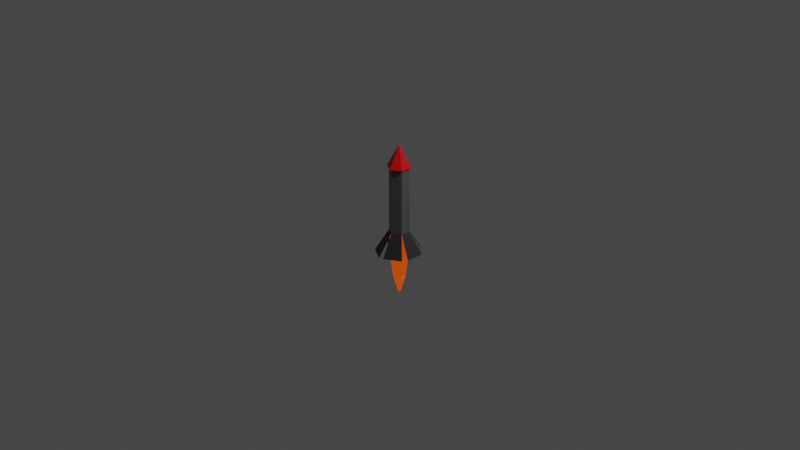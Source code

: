 # Source: penis.blend  (saved by Blender 2.93.21; exported with 4.5.12 LTS)
import bpy
from mathutils import Matrix  # noqa: F401  (used for matrix-valued properties, if any)

bpy.ops.wm.read_factory_settings(use_empty=True)
scene = bpy.context.scene
scene.name = 'Scene'

# ---- collections
col_collection = bpy.data.collections.new('Collection'); scene.collection.children.link(col_collection)

# ---- materials (node trees are filled in below, after node groups)
mat_material = bpy.data.materials.new('Material')
mat_material.alpha_threshold = 0.0
mat_material.use_transparent_shadow = False
mat_material.line_color = (0.0, 0.0, 0.0, 1.0)
mat_material_001 = bpy.data.materials.new('Material.001')
mat_material_001.use_transparent_shadow = False
mat_material_002 = bpy.data.materials.new('Material.002')
mat_material_002.use_transparent_shadow = False
mat_material_003 = bpy.data.materials.new('Material.003')
mat_material_003.use_transparent_shadow = False
mat_material_003.diffuse_color = (0.6785, 0.1502, 0.8, 1.0)
mat_material_003.roughness = 0.5

# ---- material node trees
mat_material.use_nodes = True; mat_material.node_tree.nodes.clear()
_N = mat_material.node_tree.nodes; _L = mat_material.node_tree.links
n0 = _N.new('ShaderNodeOutputMaterial'); n0.name = 'Material Output'; n0.location = (300, 300)
n1 = _N.new('ShaderNodeBsdfPrincipled'); n1.name = 'Principled BSDF'; n1.location = (10, 300)
n1.distribution = 'GGX'
n1.subsurface_method = 'BURLEY'
n1.inputs[0].default_value = (0.1107, 0.1107, 0.1107, 1.0)
n1.inputs[2].default_value = 0.4
n1.inputs[3].default_value = 1.45
n1.inputs[27].default_value = (0.0, 0.0, 0.0, 1.0)
n1.inputs[28].default_value = 1.0
_L.new(n1.outputs[0], n0.inputs[0])
n0.is_active_output = True
mat_material_001.use_nodes = True; mat_material_001.node_tree.nodes.clear()
_N = mat_material_001.node_tree.nodes; _L = mat_material_001.node_tree.links
n0 = _N.new('ShaderNodeBsdfPrincipled'); n0.name = 'Principled BSDF'; n0.location = (10, 300)
n0.distribution = 'GGX'
n0.subsurface_method = 'BURLEY'
n0.inputs[0].default_value = (0.8, 0.0, 0.001576, 1.0)
n0.inputs[3].default_value = 1.45
n0.inputs[27].default_value = (0.0, 0.0, 0.0, 1.0)
n0.inputs[28].default_value = 1.0
n1 = _N.new('ShaderNodeOutputMaterial'); n1.name = 'Material Output'; n1.location = (300, 300)
_L.new(n0.outputs[0], n1.inputs[0])
n1.is_active_output = True
mat_material_002.use_nodes = True; mat_material_002.node_tree.nodes.clear()
_N = mat_material_002.node_tree.nodes; _L = mat_material_002.node_tree.links
n0 = _N.new('ShaderNodeBsdfPrincipled'); n0.name = 'Principled BSDF'; n0.location = (10, 300)
n0.distribution = 'GGX'
n0.subsurface_method = 'BURLEY'
n0.inputs[0].default_value = (0.02365, 0.02365, 0.02365, 1.0)
n0.inputs[3].default_value = 1.45
n0.inputs[27].default_value = (0.0, 0.0, 0.0, 1.0)
n0.inputs[28].default_value = 1.0
n1 = _N.new('ShaderNodeOutputMaterial'); n1.name = 'Material Output'; n1.location = (300, 300)
_L.new(n0.outputs[0], n1.inputs[0])
n1.is_active_output = True
mat_material_003.use_nodes = True; mat_material_003.node_tree.nodes.clear()
_N = mat_material_003.node_tree.nodes; _L = mat_material_003.node_tree.links
n0 = _N.new('ShaderNodeBsdfPrincipled'); n0.name = 'Principled BSDF'; n0.location = (10, 300)
n0.distribution = 'GGX'
n0.subsurface_method = 'BURLEY'
n0.inputs[0].default_value = (0.8, 0.1715, 0.01289, 1.0)
n0.inputs[3].default_value = 1.45
n0.inputs[27].default_value = (0.5926, 0.04957, 0.0, 1.0)
n0.inputs[28].default_value = 1.0
n1 = _N.new('ShaderNodeOutputMaterial'); n1.name = 'Material Output'; n1.location = (300, 300)
_L.new(n0.outputs[0], n1.inputs[0])
n1.is_active_output = True

# ---- world
world_world = bpy.data.worlds.new('World'); scene.world = world_world
world_world.use_nodes = True; world_world.node_tree.nodes.clear()
_N = world_world.node_tree.nodes; _L = world_world.node_tree.links
n0 = _N.new('ShaderNodeOutputWorld'); n0.name = 'World Output'; n0.location = (300, 300)
n1 = _N.new('ShaderNodeBackground'); n1.name = 'Background'; n1.location = (10, 300)
n1.inputs[0].default_value = (0.05088, 0.05088, 0.05088, 1.0)
_L.new(n1.outputs[0], n0.inputs[0])
n0.is_active_output = True
world_world.color = (0.05088, 0.05088, 0.05088)
world_world.use_sun_shadow = False
world_world.sun_shadow_jitter_overblur = 0.0

# ---- cameras
cam_camera = bpy.data.cameras.new('Camera')
cam_camera.clip_end = 100.0
cam_camera.ortho_scale = 7.314

# ---- lights
light_light = bpy.data.lights.new('Light', 'POINT')
light_light.transmission_factor = 0.0
light_light.energy = 1000.0
light_light.shadow_soft_size = 0.1
light_light.shadow_maximum_resolution = 0.006
light_light.use_absolute_resolution = True

# ---- meshes
me_cube = bpy.data.meshes.new('Cube')
me_cube.from_pydata([(-0.1102, -0.06362, 0.5766), (-7.763e-10, -0.1272, 0.5766), (0.0, -0.1081, 0.5703), (0.0, -0.1081, -0.1305), (-0.09362, -0.05405, 0.5703), (-0.09362, -0.05405, -0.1305), (-0.09362, 0.05405, 0.5703), (-0.09362, 0.05405, -0.1305), (9.45e-09, 0.1081, 0.5703), (9.45e-09, 0.1081, -0.1305), (0.09362, 0.05405, 0.5703), (0.09362, 0.05405, -0.1305), (0.09362, -0.05405, 0.5703), (0.09362, -0.05405, -0.1305), (-0.1102, 0.06362, 0.5766), (1.035e-08, 0.1272, 0.5766), (0.1102, 0.06362, 0.5766), (0.1102, -0.06362, 0.5766), (0.0, 0.0, 0.8153), (-0.2344, -0.1013, -0.3798), (-0.2344, 0.1012, -0.3798), (-0.2046, 0.1523, -0.3758), (-0.02918, 0.2535, -0.3758), (0.02908, 0.2524, -0.3625), (0.2045, 0.1511, -0.3625), (0.2328, 0.1012, -0.3572), (0.2328, -0.1013, -0.3572), (0.02894, -0.2522, -0.3597), (0.2043, -0.1509, -0.3597), (-0.02909, -0.2534, -0.3739), (-0.2045, -0.1522, -0.3739)], [], [(10, 12, 17, 16), (2, 3, 5, 4), (12, 2, 1, 17), (4, 5, 7, 6), (8, 10, 16, 15), (6, 7, 9, 8), (6, 8, 15, 14), (8, 9, 11, 10), (5, 3, 13, 11, 9, 7), (1, 0, 14, 15, 16, 17), (10, 11, 13, 12), (2, 4, 0, 1), (12, 13, 3, 2), (4, 6, 14, 0), (5, 7, 20, 19), (7, 9, 22, 21), (9, 11, 24, 23), (13, 11, 25, 26), (3, 13, 28, 27), (3, 5, 30, 29), (16, 18, 17), (15, 18, 16), (14, 18, 15), (0, 18, 14), (1, 18, 0), (17, 18, 1)])
me_cube.polygons.foreach_set('material_index', [0, 0, 0, 0, 0, 0, 0, 0, 0, 0, 0, 0, 0, 0, 2, 2, 2, 2, 2, 2, 1, 1, 1, 1, 1, 1])
_uv = me_cube.uv_layers.new(name='UVMap')
_uv.uv.foreach_set('vector', [0.3333, 0.5, 0.1667, 0.5, 0.1667, 0.5, 0.3333, 0.5, 1.0, 0.5, 1.0, 1.0, 0.8333, 1.0, 0.8333, 0.5, 0.1667, 0.5, -8.941e-08, 0.5, -8.941e-08, 0.5, 0.1667, 0.5, 0.8333, 0.5, 0.8333, 1.0, 0.6667, 1.0, 0.6667, 0.5, 0.5, 0.5, 0.3333, 0.5, 0.3333, 0.5, 0.5, 0.5, 0.6667, 0.5, 0.6667, 1.0, 0.5, 1.0, 0.5, 0.5, 0.6667, 0.5, 0.5, 0.5, 0.5, 0.5, 0.6667, 0.5, 0.5, 0.5, 0.5, 1.0, 0.3333, 1.0, 0.3333, 0.5, 0.4578, 0.37, 0.25, 0.49, 0.04215, 0.37, 0.04215, 0.13, 0.25, 0.01, 0.4578, 0.13, 0.75, 0.49, 0.9578, 0.37, 0.9578, 0.13, 0.75, 0.01, 0.5422, 0.13, 0.5422, 0.37, 0.3333, 0.5, 0.3333, 1.0, 0.1667, 1.0, 0.1667, 0.5, 1.0, 0.5, 0.8333, 0.5, 0.8333, 0.5, 1.0, 0.5, 0.1667, 0.5, 0.1667, 1.0, -8.941e-08, 1.0, -8.941e-08, 0.5, 0.8333, 0.5, 0.6667, 0.5, 0.6667, 0.5, 0.8333, 0.5, 0.8333, 1.0, 0.6667, 1.0, 0.6667, 1.0, 0.8333, 1.0, 0.6667, 1.0, 0.5, 1.0, 0.5, 1.0, 0.6667, 1.0, 0.5, 1.0, 0.3333, 1.0, 0.3333, 1.0, 0.5, 1.0, 0.04215, 0.37, 0.04215, 0.13, 0.04215, 0.13, 0.04215, 0.37, 0.25, 0.49, 0.04215, 0.37, 0.04215, 0.37, 0.25, 0.49, 1.0, 1.0, 0.8333, 1.0, 0.8333, 1.0, 1.0, 1.0, 0.3333, 0.5, 0.0, 0.0, 0.1667, 0.5, 0.5, 0.5, 0.0, 0.0, 0.3333, 0.5, 0.6667, 0.5, 0.0, 0.0, 0.5, 0.5, 0.9578, 0.37, 0.0, 0.0, 0.6667, 0.5, 0.75, 0.49, 0.0, 0.0, 0.9578, 0.37, 0.0, 0.0, 0.0, 0.0, 0.0, 0.0])
me_cube.materials.append(mat_material)
me_cube.materials.append(mat_material_001)
me_cube.materials.append(mat_material_002)
me_cube.use_remesh_preserve_volume = False
me_cube.use_remesh_preserve_attributes = False
me_cube.use_mirror_vertex_groups = False
me_cube.update()
me_cylinder = bpy.data.meshes.new('Cylinder')
me_cylinder.from_pydata([(0.0, -1.0, -1.0), (0.0, 0.04989, -0.8905), (0.7712, 0.04989, -0.4452), (0.866, -1.0, -0.5), (0.7712, 0.04989, 0.4452), (0.866, -1.0, 0.5), (0.0, 0.04989, 0.8905), (0.0, -1.0, 1.0), (-0.7712, 0.04989, 0.4452), (-0.866, -1.0, 0.5), (0.0, 0.8434, 0.6108), (-0.5289, 0.8434, 0.3054), (-0.7712, 0.04989, -0.4452), (-0.866, -1.0, -0.5), (-0.5289, 0.8434, -0.3054), (-0.1557, 1.399, 0.0899), (-0.1557, 1.399, -0.0899), (0.5289, 0.8434, -0.3054), (0.5289, 0.8434, 0.3054), (0.0, 0.8434, -0.6108), (0.1557, 1.399, -0.0899), (0.0, 1.399, -0.1798), (0.0, 1.399, 0.1798), (0.1557, 1.399, 0.0899), (0.0, 1.526, 0.0)], [], [(0, 1, 2, 3), (3, 2, 4, 5), (5, 4, 6, 7), (7, 6, 8, 9), (8, 6, 10, 11), (9, 8, 12, 13), (13, 12, 1, 0), (0, 3, 5, 7, 9, 13), (14, 11, 15, 16), (4, 2, 17, 18), (12, 8, 11, 14), (2, 1, 19, 17), (6, 4, 18, 10), (1, 12, 14, 19), (20, 21, 16, 15, 22, 23), (10, 18, 23, 22), (17, 19, 21, 20), (19, 14, 16, 21), (11, 10, 22, 15), (18, 17, 20, 23), (24, 15, 16), (15, 24, 22), (22, 24, 23), (20, 24, 23), (24, 20, 21), (24, 21, 16)])
me_cylinder.polygons.foreach_set('use_smooth', [True] * 26)
_k = set([(0, 1), (0, 3), (0, 13), (1, 2), (1, 12), (1, 19), (2, 3), (2, 4), (2, 17), (3, 5), (4, 5), (4, 6), (4, 18), (5, 7), (6, 7), (6, 8), (6, 10), (7, 9), (8, 9), (8, 11), (8, 12), (9, 13), (10, 11), (10, 18), (10, 22), (11, 14), (11, 15), (12, 13), (12, 14), (14, 16), (14, 19), (15, 24), (17, 18), (17, 19), (17, 20), (18, 23), (19, 21), (20, 24), (21, 24), (22, 24)])
me_cylinder.attributes.new('sharp_edge', 'BOOLEAN', 'EDGE').data.foreach_set('value', [ (min(e.vertices), max(e.vertices)) in _k for e in me_cylinder.edges])
_uv = me_cylinder.uv_layers.new(name='UVMap')
_uv.uv.foreach_set('vector', [1.0, 0.5, 1.0, 1.0, 0.8333, 1.0, 0.8333, 0.5, 0.8333, 0.5, 0.8333, 1.0, 0.6667, 1.0, 0.6667, 0.5, 0.6667, 0.5, 0.6667, 1.0, 0.5, 1.0, 0.5, 0.5, 0.5, 0.5, 0.5, 1.0, 0.3333, 1.0, 0.3333, 0.5, 0.3333, 1.0, 0.5, 1.0, 0.5, 1.0, 0.3333, 1.0, 0.3333, 0.5, 0.3333, 1.0, 0.1667, 1.0, 0.1667, 0.5, 0.1667, 0.5, 0.1667, 1.0, 0.0, 1.0, 0.0, 0.5, 0.75, 0.49, 0.9578, 0.37, 0.9578, 0.13, 0.75, 0.01, 0.5422, 0.13, 0.5422, 0.37, 0.1667, 1.0, 0.3333, 1.0, 0.3333, 1.0, 0.1667, 1.0, 0.6667, 1.0, 0.8333, 1.0, 0.8333, 1.0, 0.6667, 1.0, 0.1667, 1.0, 0.3333, 1.0, 0.3333, 1.0, 0.1667, 1.0, 0.8333, 1.0, 1.0, 1.0, 1.0, 1.0, 0.8333, 1.0, 0.5, 1.0, 0.6667, 1.0, 0.6667, 1.0, 0.5, 1.0, 0.0, 1.0, 0.1667, 1.0, 0.1667, 1.0, 0.0, 1.0, 0.4578, 0.37, 0.25, 0.49, 0.04215, 0.37, 0.04215, 0.13, 0.25, 0.01, 0.4578, 0.13, 0.5, 1.0, 0.6667, 1.0, 0.6667, 1.0, 0.5, 1.0, 0.8333, 1.0, 1.0, 1.0, 1.0, 1.0, 0.8333, 1.0, 0.0, 1.0, 0.1667, 1.0, 0.1667, 1.0, 0.0, 1.0, 0.3333, 1.0, 0.5, 1.0, 0.5, 1.0, 0.3333, 1.0, 0.6667, 1.0, 0.8333, 1.0, 0.8333, 1.0, 0.6667, 1.0, 0.0, 0.0, 0.3333, 1.0, 0.1667, 1.0, 0.3333, 1.0, 0.0, 0.0, 0.25, 0.01, 0.25, 0.01, 0.0, 0.0, 0.4578, 0.13, 0.4578, 0.37, 0.0, 0.0, 0.4578, 0.13, 0.0, 0.0, 0.4578, 0.37, 0.25, 0.49, 0.0, 0.0, 0.0, 0.0, 0.0, 0.0])
me_cylinder.materials.append(mat_material_003)
me_cylinder.use_remesh_fix_poles = True
me_cylinder.use_remesh_preserve_attributes = False
me_cylinder.update()
me_cylinder.normals_split_custom_set([tuple(v) for v in zip(*[iter([0.498, 0.08996, -0.8625, 0.498, 0.08996, -0.8625, 0.498, 0.08996, -0.8625, 0.498, 0.08996, -0.8625, 0.9959, 0.08996, 0.0, 0.9959, 0.08996, 0.0, 0.9959, 0.08996, 0.0, 0.9959, 0.08996, 0.0, 0.498, 0.08996, 0.8625, 0.498, 0.08996, 0.8625, 0.498, 0.08996, 0.8625, 0.498, 0.08996, 0.8625, -0.498, 0.08996, 0.8625, -0.498, 0.08996, 0.8625, -0.498, 0.08996, 0.8625, -0.498, 0.08996, 0.8625, -0.4782, 0.292, 0.8283, -0.4782, 0.292, 0.8283, -0.4782, 0.292, 0.8283, -0.4782, 0.292, 0.8283, -0.9959, 0.08996, 0.0, -0.9959, 0.08996, 0.0, -0.9959, 0.08996, 0.0, -0.9959, 0.08996, 0.0, -0.498, 0.08996, -0.8625, -0.498, 0.08996, -0.8625, -0.498, 0.08996, -0.8625, -0.498, 0.08996, -0.8625, 0.0, -1.0, 0.0, 0.0, -1.0, 0.0, 0.0, -1.0, 0.0, 0.0, -1.0, 0.0, 0.0, -1.0, 0.0, 0.0, -1.0, 0.0, -0.8302, 0.5575, -6.757e-07, -0.8302, 0.5575, -6.757e-07, -0.8302, 0.5575, -6.757e-07, -0.8302, 0.5575, -6.757e-07, 0.9564, 0.292, 0.0, 0.9564, 0.292, 0.0, 0.9564, 0.292, 0.0, 0.9564, 0.292, 0.0, -0.9564, 0.292, 0.0, -0.9564, 0.292, 0.0, -0.9564, 0.292, 0.0, -0.9564, 0.292, 0.0, 0.4782, 0.292, -0.8283, 0.4782, 0.292, -0.8283, 0.4782, 0.292, -0.8283, 0.4782, 0.292, -0.8283, 0.4782, 0.292, 0.8283, 0.4782, 0.292, 0.8283, 0.4782, 0.292, 0.8283, 0.4782, 0.292, 0.8283, -0.4782, 0.292, -0.8283, -0.4782, 0.292, -0.8283, -0.4782, 0.292, -0.8283, -0.4782, 0.292, -0.8283, -1.531e-06, 1.0, -1.065e-06, -1.531e-06, 1.0, -1.065e-06, -1.531e-06, 1.0, -1.065e-06, -1.531e-06, 1.0, -1.065e-06, -1.531e-06, 1.0, -1.065e-06, -1.531e-06, 1.0, -1.065e-06, 0.4151, 0.5575, 0.719, 0.4151, 0.5575, 0.719, 0.4151, 0.5575, 0.719, 0.4151, 0.5575, 0.719, 0.4151, 0.5575, -0.719, 0.4151, 0.5575, -0.719, 0.4151, 0.5575, -0.719, 0.4151, 0.5575, -0.719, -0.4151, 0.5575, -0.719, -0.4151, 0.5575, -0.719, -0.4151, 0.5575, -0.719, -0.4151, 0.5575, -0.719, -0.4151, 0.5575, 0.719, -0.4151, 0.5575, 0.719, -0.4151, 0.5575, 0.719, -0.4151, 0.5575, 0.719, 0.8302, 0.5575, 0.0, 0.8302, 0.5575, 0.0, 0.8302, 0.5575, 0.0, 0.8302, 0.5575, 0.0, 0.6308, -0.776, 4.13e-06, 0.6308, -0.776, 4.13e-06, 0.6308, -0.776, 4.13e-06, 0.3154, -0.776, -0.5463, 0.3154, -0.776, -0.5463, 0.3154, -0.776, -0.5463, -0.3154, -0.776, -0.5463, -0.3154, -0.776, -0.5463, -0.3154, -0.776, -0.5463, 0.6308, 0.776, 0.0, 0.6308, 0.776, 0.0, 0.6308, 0.776, 0.0, 0.3154, 0.776, -0.5463, 0.3154, 0.776, -0.5463, 0.3154, 0.776, -0.5463, -0.3154, 0.776, -0.5463, -0.3154, 0.776, -0.5463, -0.3154, 0.776, -0.5463])] * 3)])

# ---- objects
ob_cube = bpy.data.objects.new('Cube', me_cube)
ob_light = bpy.data.objects.new('Light', light_light)
ob_camera = bpy.data.objects.new('Camera', cam_camera)
ob_cylinder = bpy.data.objects.new('Cylinder', me_cylinder)

# ---- transforms, parenting, visibility, modifiers, constraints
ob_cube.location = (0.0, 0.0, 0.0)
ob_cube.lock_rotations_4d = False
ob_cube.empty_display_type = 'ARROWS'
ob_cube.lineart.crease_threshold = 0.0
ob_light.location = (4.076, 1.005, 5.904)
ob_light.rotation_euler = (0.6503, 0.05522, 1.866)
ob_light.lock_rotations_4d = False
ob_light.empty_display_type = 'ARROWS'
ob_light.color = (0.0, 0.0, 0.0, 0.0)
ob_light.lineart.crease_threshold = 0.0
ob_camera.location = (7.359, -6.926, 4.958)
ob_camera.rotation_euler = (1.109, 0.0, 0.8149)
ob_camera.lock_rotations_4d = False
ob_camera.empty_display_type = 'ARROWS'
ob_camera.color = (0.0, 0.0, 0.0, 0.0)
ob_camera.display_type = 'WIRE'
ob_camera.lineart.crease_threshold = 0.0
ob_cylinder.location = (0.0, 0.0, -0.4198)
ob_cylinder.rotation_euler = (4.712, -0.0, 0.0)
ob_cylinder.scale = (0.1067, 0.2857, 0.1067)

# ---- collection membership
col_collection.objects.link(ob_cube)
col_collection.objects.link(ob_light)
col_collection.objects.link(ob_camera)
col_collection.objects.link(ob_cylinder)

# ---- scene / render settings (as saved in the file)
scene.camera = ob_camera
scene.frame_start = 1; scene.frame_end = 250; scene.frame_set(1)
scene.render.engine = 'BLENDER_EEVEE_NEXT'
scene.cycles.use_denoising = False
scene.cycles.samples = 128
scene.cycles.sampling_pattern = 'TABULATED_SOBOL'
scene.cycles.use_adaptive_sampling = False
scene.cycles.use_light_tree = False
scene.view_settings.view_transform = 'Filmic'
bpy.context.view_layer.update()
